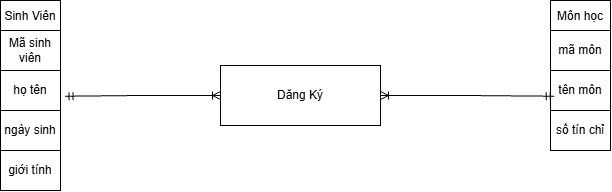

The diagram above was exported from draw.io. Its source (the exported page's mxGraphModel, read from the mxfile embedded in the PNG):
<mxGraphModel dx="1219" dy="641" grid="1" gridSize="10" guides="1" tooltips="1" connect="1" arrows="1" fold="1" page="1" pageScale="1" pageWidth="827" pageHeight="1169" math="0" shadow="0">
  <root>
    <mxCell id="0" />
    <mxCell id="1" parent="0" />
    <mxCell id="8jYNFjtnOJni6XZ0vx1F-63" parent="1" style="shape=table;startSize=30;container=1;collapsible=0;childLayout=tableLayout;fixedHeader=1;tableRender=collapsed;" value="Sinh Viên" vertex="1">
      <mxGeometry height="190" width="60" x="70" y="90" as="geometry" />
    </mxCell>
    <mxCell id="8jYNFjtnOJni6XZ0vx1F-66" parent="8jYNFjtnOJni6XZ0vx1F-63" style="shape=tableRow;horizontal=0;startSize=0;swimlaneHead=0;swimlaneBody=0;strokeColor=inherit;collapsible=0;dropTarget=0;fillColor=none;points=[[0,0.5],[1,0.5]];portConstraint=eastwest;fixedHeader=1;" value="" vertex="1">
      <mxGeometry height="40" width="60" y="30" as="geometry" />
    </mxCell>
    <mxCell id="8jYNFjtnOJni6XZ0vx1F-67" parent="8jYNFjtnOJni6XZ0vx1F-66" style="shape=partialRectangle;html=1;whiteSpace=wrap;connectable=0;strokeColor=inherit;overflow=hidden;fillColor=none;pointerEvents=1;" value="Mã sinh viên" vertex="1">
      <mxGeometry height="40" width="60" as="geometry">
        <mxRectangle height="40" width="60" as="alternateBounds" />
      </mxGeometry>
    </mxCell>
    <mxCell id="8jYNFjtnOJni6XZ0vx1F-68" parent="8jYNFjtnOJni6XZ0vx1F-63" style="shape=tableRow;horizontal=0;startSize=0;swimlaneHead=0;swimlaneBody=0;strokeColor=inherit;collapsible=0;dropTarget=0;fillColor=none;points=[[0,0.5],[1,0.5]];portConstraint=eastwest;fixedHeader=1;" value="" vertex="1">
      <mxGeometry height="40" width="60" y="70" as="geometry" />
    </mxCell>
    <mxCell id="8jYNFjtnOJni6XZ0vx1F-69" parent="8jYNFjtnOJni6XZ0vx1F-68" style="shape=partialRectangle;html=1;whiteSpace=wrap;connectable=0;strokeColor=inherit;overflow=hidden;fillColor=none;pointerEvents=1;" value="họ tên" vertex="1">
      <mxGeometry height="40" width="60" as="geometry">
        <mxRectangle height="40" width="60" as="alternateBounds" />
      </mxGeometry>
    </mxCell>
    <mxCell id="8jYNFjtnOJni6XZ0vx1F-72" parent="8jYNFjtnOJni6XZ0vx1F-63" style="shape=tableRow;horizontal=0;startSize=0;swimlaneHead=0;swimlaneBody=0;strokeColor=inherit;collapsible=0;dropTarget=0;fillColor=none;points=[[0,0.5],[1,0.5]];portConstraint=eastwest;fixedHeader=1;" vertex="1">
      <mxGeometry height="40" width="60" y="110" as="geometry" />
    </mxCell>
    <mxCell id="8jYNFjtnOJni6XZ0vx1F-73" parent="8jYNFjtnOJni6XZ0vx1F-72" style="shape=partialRectangle;html=1;whiteSpace=wrap;connectable=0;strokeColor=inherit;overflow=hidden;fillColor=none;pointerEvents=1;" value="ngày sinh" vertex="1">
      <mxGeometry height="40" width="60" as="geometry">
        <mxRectangle height="40" width="60" as="alternateBounds" />
      </mxGeometry>
    </mxCell>
    <mxCell id="8jYNFjtnOJni6XZ0vx1F-70" parent="8jYNFjtnOJni6XZ0vx1F-63" style="shape=tableRow;horizontal=0;startSize=0;swimlaneHead=0;swimlaneBody=0;strokeColor=inherit;collapsible=0;dropTarget=0;fillColor=none;points=[[0,0.5],[1,0.5]];portConstraint=eastwest;fixedHeader=1;" value="" vertex="1">
      <mxGeometry height="40" width="60" y="150" as="geometry" />
    </mxCell>
    <mxCell id="8jYNFjtnOJni6XZ0vx1F-71" parent="8jYNFjtnOJni6XZ0vx1F-70" style="shape=partialRectangle;html=1;whiteSpace=wrap;connectable=0;strokeColor=inherit;overflow=hidden;fillColor=none;pointerEvents=1;" value="giới tính" vertex="1">
      <mxGeometry height="40" width="60" as="geometry">
        <mxRectangle height="40" width="60" as="alternateBounds" />
      </mxGeometry>
    </mxCell>
    <mxCell id="8jYNFjtnOJni6XZ0vx1F-74" parent="1" style="shape=table;startSize=30;container=1;collapsible=0;childLayout=tableLayout;fixedHeader=1;tableRender=collapsed;" value="Môn học" vertex="1">
      <mxGeometry height="150" width="60" x="620" y="90" as="geometry" />
    </mxCell>
    <mxCell id="8jYNFjtnOJni6XZ0vx1F-75" parent="8jYNFjtnOJni6XZ0vx1F-74" style="shape=tableRow;horizontal=0;startSize=0;swimlaneHead=0;swimlaneBody=0;strokeColor=inherit;collapsible=0;dropTarget=0;fillColor=none;points=[[0,0.5],[1,0.5]];portConstraint=eastwest;fixedHeader=1;" value="" vertex="1">
      <mxGeometry height="40" width="60" y="30" as="geometry" />
    </mxCell>
    <mxCell id="8jYNFjtnOJni6XZ0vx1F-76" parent="8jYNFjtnOJni6XZ0vx1F-75" style="shape=partialRectangle;html=1;whiteSpace=wrap;connectable=0;strokeColor=inherit;overflow=hidden;fillColor=none;pointerEvents=1;" value="mã môn" vertex="1">
      <mxGeometry height="40" width="60" as="geometry">
        <mxRectangle height="40" width="60" as="alternateBounds" />
      </mxGeometry>
    </mxCell>
    <mxCell id="8jYNFjtnOJni6XZ0vx1F-77" parent="8jYNFjtnOJni6XZ0vx1F-74" style="shape=tableRow;horizontal=0;startSize=0;swimlaneHead=0;swimlaneBody=0;strokeColor=inherit;collapsible=0;dropTarget=0;fillColor=none;points=[[0,0.5],[1,0.5]];portConstraint=eastwest;fixedHeader=1;" value="" vertex="1">
      <mxGeometry height="40" width="60" y="70" as="geometry" />
    </mxCell>
    <mxCell id="8jYNFjtnOJni6XZ0vx1F-78" parent="8jYNFjtnOJni6XZ0vx1F-77" style="shape=partialRectangle;html=1;whiteSpace=wrap;connectable=0;strokeColor=inherit;overflow=hidden;fillColor=none;pointerEvents=1;" value="tên môn" vertex="1">
      <mxGeometry height="40" width="60" as="geometry">
        <mxRectangle height="40" width="60" as="alternateBounds" />
      </mxGeometry>
    </mxCell>
    <mxCell id="8jYNFjtnOJni6XZ0vx1F-79" parent="8jYNFjtnOJni6XZ0vx1F-74" style="shape=tableRow;horizontal=0;startSize=0;swimlaneHead=0;swimlaneBody=0;strokeColor=inherit;collapsible=0;dropTarget=0;fillColor=none;points=[[0,0.5],[1,0.5]];portConstraint=eastwest;fixedHeader=1;" value="" vertex="1">
      <mxGeometry height="40" width="60" y="110" as="geometry" />
    </mxCell>
    <mxCell id="8jYNFjtnOJni6XZ0vx1F-80" parent="8jYNFjtnOJni6XZ0vx1F-79" style="shape=partialRectangle;html=1;whiteSpace=wrap;connectable=0;strokeColor=inherit;overflow=hidden;fillColor=none;pointerEvents=1;" value="số tín chỉ" vertex="1">
      <mxGeometry height="40" width="60" as="geometry">
        <mxRectangle height="40" width="60" as="alternateBounds" />
      </mxGeometry>
    </mxCell>
    <mxCell id="8jYNFjtnOJni6XZ0vx1F-83" parent="1" style="rounded=0;whiteSpace=wrap;html=1;" value="Dăng Ký" vertex="1">
      <mxGeometry height="60" width="160" x="290" y="155" as="geometry" />
    </mxCell>
    <mxCell id="8jYNFjtnOJni6XZ0vx1F-84" edge="1" parent="1" source="8jYNFjtnOJni6XZ0vx1F-83" style="edgeStyle=orthogonalEdgeStyle;rounded=0;orthogonalLoop=1;jettySize=auto;html=1;entryX=1.074;entryY=0.643;entryDx=0;entryDy=0;entryPerimeter=0;defaultLabelBackgroundColor=page;labelPadding=0 4;startArrow=ERoneToMany;startFill=0;endArrow=ERmandOne;endFill=0;" target="8jYNFjtnOJni6XZ0vx1F-68">
      <mxGeometry relative="1" as="geometry" />
    </mxCell>
    <mxCell id="8jYNFjtnOJni6XZ0vx1F-85" edge="1" parent="1" source="8jYNFjtnOJni6XZ0vx1F-83" style="edgeStyle=orthogonalEdgeStyle;rounded=0;orthogonalLoop=1;jettySize=auto;html=1;exitX=1;exitY=0.5;exitDx=0;exitDy=0;entryX=0.063;entryY=0.643;entryDx=0;entryDy=0;entryPerimeter=0;defaultLabelBackgroundColor=page;labelPadding=0 4;startArrow=ERoneToMany;startFill=0;endArrow=ERmandOne;endFill=0;" target="8jYNFjtnOJni6XZ0vx1F-77">
      <mxGeometry relative="1" as="geometry" />
    </mxCell>
  </root>
</mxGraphModel>